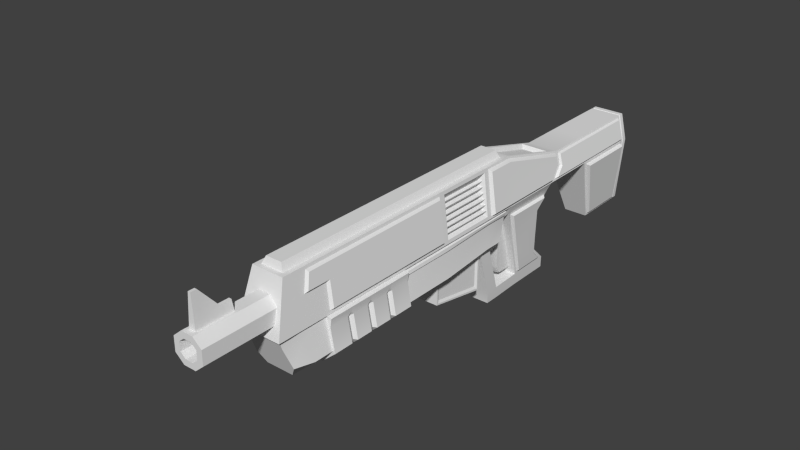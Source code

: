 # Source: Rifle_.blend  (saved by Blender 2.79.0; exported with 4.5.12 LTS)
import bpy
from mathutils import Matrix  # noqa: F401  (used for matrix-valued properties, if any)

bpy.ops.wm.read_factory_settings(use_empty=True)
scene = bpy.context.scene
scene.name = 'Scene'

# ---- collections
col_collection_7 = bpy.data.collections.new('Collection 7'); scene.collection.children.link(col_collection_7)

# ---- node groups
ng_auto_smooth = bpy.data.node_groups.new('Auto Smooth', 'GeometryNodeTree')
_s = ng_auto_smooth.interface.new_socket(name='Geometry', in_out='OUTPUT', socket_type='NodeSocketGeometry')
_s = ng_auto_smooth.interface.new_socket(name='Geometry', in_out='INPUT', socket_type='NodeSocketGeometry')
_s = ng_auto_smooth.interface.new_socket(name='Angle', in_out='INPUT', socket_type='NodeSocketFloat')
_s.subtype = 'ANGLE'
_s.min_value = 0.0
_s.max_value = 3.142
ng_auto_smooth.is_modifier = True
_N = ng_auto_smooth.nodes; _L = ng_auto_smooth.links
n0 = _N.new('NodeGroupOutput'); n0.name = 'Group Output'; n0.location = (480, -100)
n1 = _N.new('NodeGroupInput'); n1.name = 'Group Input'; n1.location = (-420, -300)
n2 = _N.new('NodeGroupInput'); n2.name = 'Group Input.001'; n2.location = (-60, -100)
n3 = _N.new('GeometryNodeSetShadeSmooth'); n3.name = 'Set Shade Smooth'; n3.location = (120, -100)
n3.domain = 'EDGE'
n4 = _N.new('GeometryNodeSetShadeSmooth'); n4.name = 'Set Shade Smooth.001'; n4.location = (300, -100)
n5 = _N.new('GeometryNodeInputMeshEdgeAngle'); n5.name = 'Edge Angle'; n5.location = (-420, -220)
n6 = _N.new('GeometryNodeInputEdgeSmooth'); n6.name = 'Is Edge Smooth'; n6.location = (-60, -160)
n7 = _N.new('GeometryNodeInputShadeSmooth'); n7.name = 'Is Face Smooth'; n7.location = (-240, -340)
n8 = _N.new('FunctionNodeBooleanMath'); n8.name = 'Boolean Math'; n8.location = (-60, -220)
n9 = _N.new('FunctionNodeCompare'); n9.name = 'Compare'; n9.location = (-240, -180)
n9.operation = 'LESS_EQUAL'
_L.new(n5.outputs[0], n9.inputs[0])
_L.new(n4.outputs[0], n0.inputs[0])
_L.new(n1.outputs[1], n9.inputs[1])
_L.new(n9.outputs[0], n8.inputs[0])
_L.new(n7.outputs[0], n8.inputs[1])
_L.new(n2.outputs[0], n3.inputs[0])
_L.new(n6.outputs[0], n3.inputs[1])
_L.new(n3.outputs[0], n4.inputs[0])
_L.new(n8.outputs[0], n3.inputs[2])
n0.is_active_output = True

# ---- world
world_world = bpy.data.worlds.new('World'); scene.world = world_world
world_world.color = (0.05088, 0.05088, 0.05088)
world_world.use_sun_shadow = False
world_world.sun_shadow_jitter_overblur = 0.0
world_world.cycles.sampling_method = 'NONE'
world_world.cycles.sample_map_resolution = 256

# ---- meshes
me_plane_001 = bpy.data.meshes.new('Plane.001')
me_plane_001.from_pydata([(0.0, 0.0, 0.0)], [], [])
me_plane_001.use_remesh_preserve_volume = False
me_plane_001.use_remesh_preserve_attributes = False
me_plane_001.use_mirror_vertex_groups = False
me_plane_001.update()
me_magazine = bpy.data.meshes.new('Magazine')
me_magazine.from_pydata([(0.02504, -0.03116, -0.06275), (-0.02504, -0.03116, -0.06275), (0.02504, -0.03116, 0.06275), (-0.02504, -0.03116, 0.06275), (0.02504, -0.08999, -0.06275), (-0.02504, -0.08999, -0.06275), (0.02504, -0.06742, 0.06275), (-0.02504, -0.06742, 0.06275), (0.02526, -0.01257, 0.06277), (-0.02526, -0.01257, 0.06277), (0.02834, -0.0747, 0.07205), (0.02834, -0.1019, -0.07205), (-0.02834, -0.1019, -0.07205), (-0.02834, -0.0747, 0.07205), (0.02834, -0.02583, 0.06808), (0.02834, -0.02583, -0.06808), (-0.02834, -0.02583, -0.06808), (-0.02834, -0.02583, 0.06808), (0.02834, -0.0716, 0.06808), (0.02834, -0.09681, -0.06808), (-0.02834, -0.09681, -0.06808), (-0.02834, -0.0716, 0.06808), (0.02526, -0.01257, -0.06277), (-0.02526, -0.01257, -0.06277), (0.0208, 0.1019, 0.06451), (-0.0208, 0.1019, 0.06451), (0.0208, 0.1019, -0.06451), (-0.0208, 0.1019, -0.06451), (0.02834, -0.08376, 0.02402), (0.02834, -0.09282, -0.02402), (-0.02834, -0.09282, -0.02402), (-0.02834, -0.08376, 0.02402), (0.02834, -0.02583, 0.02269), (0.02834, -0.02583, -0.02269), (-0.02834, -0.02583, -0.02269), (-0.02834, -0.02583, 0.02269), (0.02834, -0.08, 0.0227), (0.02834, -0.0884, -0.02269), (-0.02834, -0.0884, -0.02269), (-0.02834, -0.08, 0.0227), (0.02504, -0.03116, 0.02092), (0.02504, -0.03116, -0.02092), (-0.02504, -0.03116, -0.02092), (-0.02504, -0.03116, 0.02092), (0.02504, -0.07495, 0.02092), (0.02504, -0.08247, -0.02092), (-0.02504, -0.08247, -0.02092), (-0.02504, -0.07495, 0.02092), (0.02526, -0.01257, 0.0333), (0.02526, -0.01257, -0.0333), (-0.02526, -0.01257, -0.0333), (-0.02526, -0.01257, 0.0333), (0.0208, 0.1019, 0.02402), (0.0208, 0.1019, -0.02402), (-0.0208, 0.1019, -0.02402), (-0.0208, 0.1019, 0.02402), (0.02526, -0.01257, -0.01473), (0.02834, -0.02186, -0.07205), (-0.02526, -0.01257, 0.01473), (-0.02834, -0.02186, 0.07205), (0.02526, 0.0926, -0.0333), (-0.02526, 0.0926, 0.0333), (0.02526, 0.09259, -0.06277), (-0.02526, 0.0926, 0.06277), (0.02834, -0.02186, 0.07205), (-0.02834, -0.02186, -0.07205), (0.02526, 0.0926, 0.06277), (0.02526, -0.01257, 0.01473), (-0.02526, 0.09259, -0.06277), (-0.02526, -0.01257, -0.01473), (0.02526, 0.0926, 0.0333), (-0.02526, 0.0926, -0.0333), (0.02834, -0.02186, 0.02402), (0.02834, -0.02186, -0.02402), (-0.02834, -0.02186, -0.02402), (-0.02834, -0.02186, 0.02402), (0.02526, 0.09259, 0.01473), (0.02526, 0.09259, -0.01473), (-0.02526, 0.09259, -0.01473), (-0.02526, 0.09259, 0.01473), (0.02834, 0.09794, -0.02795), (0.02834, 0.09794, -0.06812), (-0.02834, 0.09794, 0.02795), (-0.02834, 0.09794, 0.06812), (0.02834, 0.09794, 0.06812), (0.02834, 0.09794, 0.02795), (0.02834, 0.09794, 0.02008), (0.02834, 0.09794, -0.02008), (-0.02834, 0.09794, -0.06812), (-0.02834, 0.09794, -0.02795), (-0.02834, 0.09794, -0.02008), (-0.02834, 0.09794, 0.02008), (0.02834, -0.01792, -0.02795), (0.02834, -0.01792, -0.06812), (-0.02834, -0.01792, 0.02795), (-0.02834, -0.01792, 0.06812), (0.02834, -0.01792, 0.06812), (-0.02834, -0.01792, -0.06812), (0.02834, -0.01792, 0.02795), (-0.02834, -0.01792, -0.02795), (0.02834, -0.01792, 0.02008), (0.02834, -0.01792, -0.02008), (-0.02834, -0.01792, -0.02008), (-0.02834, -0.01792, 0.02008), (0.02834, 0.1019, -0.07205), (-0.02834, 0.1019, -0.07205), (0.02834, 0.1019, 0.07205), (-0.02834, 0.1019, 0.07205), (0.02834, 0.1019, -0.02402), (-0.02834, 0.1019, 0.02402), (0.02834, 0.1019, 0.02402), (-0.02834, 0.1019, -0.02402), (0.01606, -0.009661, -0.0498), (-0.01606, -0.009661, -0.0498), (0.01606, -0.00966, 0.0498), (-0.01606, -0.00966, 0.0498), (0.01606, -0.00966, -0.01854), (-0.01606, -0.00966, 0.01854), (0.01606, -0.00966, 0.01854), (-0.01606, -0.00966, -0.01854)], [], [(65, 57, 11, 12), (31, 28, 10, 13), (42, 1, 5, 46), (64, 59, 13, 10), (40, 2, 6, 44), (33, 15, 57, 73), (35, 17, 59, 75), (36, 18, 10, 28), (38, 20, 12, 30), (15, 19, 11, 57), (20, 16, 65, 12), (17, 21, 13, 59), (18, 14, 64, 10), (41, 0, 15, 33), (43, 3, 17, 35), (44, 6, 18, 36), (46, 5, 20, 38), (0, 4, 19, 15), (5, 1, 16, 20), (3, 7, 21, 17), (6, 2, 14, 18), (59, 64, 106, 107), (49, 22, 62, 60), (57, 65, 105, 104), (51, 9, 63, 61), (23, 50, 71, 68), (69, 58, 79, 78), (8, 48, 70, 66), (67, 56, 77, 76), (7, 47, 39, 21), (47, 46, 38, 39), (4, 45, 37, 19), (45, 44, 36, 37), (1, 42, 34, 16), (42, 43, 35, 34), (2, 40, 32, 14), (40, 41, 33, 32), (21, 39, 31, 13), (39, 38, 30, 31), (19, 37, 29, 11), (37, 36, 28, 29), (16, 34, 74, 65), (34, 35, 75, 74), (14, 32, 72, 64), (32, 33, 73, 72), (0, 41, 45, 4), (41, 40, 44, 45), (3, 43, 47, 7), (43, 42, 46, 47), (12, 11, 29, 30), (30, 29, 28, 31), (93, 92, 73, 57), (95, 94, 75, 59), (80, 81, 104, 108), (82, 83, 107, 109), (96, 84, 106, 64), (83, 95, 59, 107), (81, 93, 57, 104), (97, 88, 105, 65), (98, 96, 64, 72), (99, 97, 65, 74), (84, 85, 110, 106), (88, 89, 111, 105), (89, 99, 74, 111), (94, 82, 109, 75), (85, 98, 72, 110), (92, 80, 108, 73), (101, 100, 72, 73), (103, 102, 74, 75), (86, 87, 108, 110), (90, 91, 109, 111), (102, 90, 111, 74), (91, 103, 75, 109), (100, 86, 110, 72), (87, 101, 73, 108), (60, 62, 81, 80), (61, 63, 83, 82), (66, 70, 85, 84), (76, 77, 87, 86), (68, 71, 89, 88), (78, 79, 91, 90), (22, 49, 92, 93), (9, 51, 94, 95), (8, 66, 84, 96), (63, 9, 95, 83), (62, 22, 93, 81), (23, 68, 88, 97), (48, 8, 96, 98), (50, 23, 97, 99), (71, 50, 99, 89), (51, 61, 82, 94), (70, 48, 98, 85), (49, 60, 80, 92), (56, 67, 100, 101), (58, 69, 102, 103), (69, 78, 90, 102), (79, 58, 103, 91), (67, 76, 86, 100), (77, 56, 101, 87), (55, 25, 115, 117), (27, 26, 104, 105), (24, 25, 107, 106), (26, 53, 108, 104), (25, 55, 109, 107), (52, 24, 106, 110), (54, 27, 105, 111), (53, 52, 110, 108), (55, 54, 111, 109), (113, 119, 117, 115, 114, 118, 116, 112), (25, 24, 114, 115), (52, 53, 116, 118), (24, 52, 118, 114), (53, 26, 112, 116), (26, 27, 113, 112), (54, 55, 117, 119), (27, 54, 119, 113)])
me_magazine.polygons.foreach_set('use_smooth', [True] * 116)
me_magazine.use_remesh_preserve_volume = False
me_magazine.use_remesh_preserve_attributes = False
me_magazine.use_mirror_vertex_groups = False
me_magazine.update()
me_barrel = bpy.data.meshes.new('Barrel')
me_barrel.from_pydata([(-0.02079, -0.009903, 0.4348), (-0.009085, -0.01998, 0.4348), (-0.009085, 0.01999, 0.4348), (-0.02079, 0.009912, 0.4348), (-0.01401, -0.03324, 3.759e-07), (-0.03405, -0.01599, 1.886e-07), (-0.03405, 0.01599, -1.588e-07), (-0.01401, 0.03324, -3.461e-07), (0.009085, -0.01998, 0.4348), (0.02079, -0.009903, 0.4348), (0.02079, 0.009912, 0.4348), (0.009085, 0.01999, 0.4348), (0.03405, -0.01599, 1.886e-07), (0.01401, -0.03324, 3.759e-07), (0.01401, 0.03324, -3.461e-07), (0.03405, 0.01599, -1.588e-07), (-0.01401, -0.03324, 0.4348), (-0.03405, -0.01599, 0.4348), (-0.03405, 0.016, 0.4348), (-0.01401, 0.03325, 0.4348), (0.03405, -0.01599, 0.4348), (0.01401, -0.03324, 0.4348), (0.01401, 0.03325, 0.4348), (0.03405, 0.016, 0.4348), (-0.009085, -0.01998, 0.3128), (-0.02079, -0.009904, 0.3128), (-0.02079, 0.009911, 0.3128), (-0.009085, 0.01998, 0.3128), (0.02079, -0.009904, 0.3128), (0.009085, -0.01998, 0.3128), (0.009085, 0.01998, 0.3128), (0.02079, 0.009911, 0.3128), (-0.01401, -0.03324, 0.4252), (-0.03405, -0.01599, 0.4252), (-0.03405, 0.016, 0.4252), (0.01401, -0.03324, 0.4252), (0.03405, -0.01599, 0.4252), (0.03405, 0.016, 0.4252), (-0.03405, -0.01599, 0.3352), (0.01401, -0.03324, 0.3352), (0.03405, 0.01599, 0.3352), (-0.01401, -0.03324, 0.3352), (-0.03405, 0.01599, 0.3352), (0.03405, -0.01599, 0.3352), (0.01401, 0.03325, 0.3352), (0.01401, 0.03325, 0.4252), (-0.01401, 0.03325, 0.4252), (-0.01401, 0.03325, 0.3352), (-0.01401, -0.03324, 0.4092), (-0.03405, 0.016, 0.4092), (0.03405, -0.01599, 0.4092), (0.01401, 0.03325, 0.4092), (-0.03405, -0.01599, 0.4092), (-0.01401, 0.03325, 0.4092), (0.01401, -0.03324, 0.4092), (0.03405, 0.016, 0.4092), (-0.007592, 0.03325, 0.408), (-0.03405, -0.01599, 0.3625), (-0.01401, 0.03325, 0.3625), (0.01401, -0.03324, 0.3625), (0.03405, 0.01599, 0.3625), (-0.01401, -0.03324, 0.3625), (-0.03405, 0.01599, 0.3625), (0.03405, -0.01599, 0.3625), (0.01401, 0.03325, 0.3625), (0.007592, 0.03325, 0.408), (0.007592, 0.03325, 0.4217), (-0.007592, 0.03325, 0.4217), (-0.007592, 0.03325, 0.3646), (-0.007592, 0.03325, 0.3387), (0.007592, 0.03325, 0.3387), (0.007592, 0.03325, 0.3646), (-0.01401, -0.03324, 0.4348), (-0.03405, -0.01599, 0.4348), (-0.03405, 0.016, 0.4348), (-0.01401, 0.03325, 0.4348), (0.03405, -0.01599, 0.4348), (0.01401, -0.03324, 0.4348), (0.01401, 0.03325, 0.4348), (0.03405, 0.016, 0.4348), (-0.009085, -0.01998, 0.4348), (-0.02079, -0.009903, 0.4348), (-0.02079, 0.009912, 0.4348), (-0.009085, 0.01999, 0.4348), (0.02079, -0.009903, 0.4348), (0.009085, -0.01998, 0.4348), (0.009085, 0.01999, 0.4348), (0.02079, 0.009912, 0.4348), (-0.009085, -0.01998, 0.3128), (-0.02079, -0.009904, 0.3128), (-0.02079, 0.009911, 0.3128), (-0.009085, 0.01998, 0.3128), (0.02079, -0.009904, 0.3128), (0.009085, -0.01998, 0.3128), (0.009085, 0.01998, 0.3128), (0.02079, 0.009911, 0.3128), (-0.007967, 0.03258, 0.4225), (0.007967, 0.03258, 0.4225), (-0.007967, 0.03258, 0.3379), (0.007967, 0.03258, 0.3379), (0.002932, 0.05509, 0.3387), (0.002932, 0.1049, 0.4217), (-0.002932, 0.1049, 0.4217), (-0.002932, 0.05509, 0.3387), (0.007967, 0.03258, 0.4086), (0.002932, 0.1049, 0.408), (-0.002932, 0.1049, 0.408), (-0.007967, 0.03258, 0.3643), (-0.002932, 0.0551, 0.3646), (0.007967, 0.03258, 0.3643), (0.002932, 0.0551, 0.3646), (-0.007967, 0.03258, 0.4086)], [], [(9, 10, 31, 28), (36, 37, 79, 20), (45, 46, 19, 78), (38, 42, 6, 5), (32, 72, 73, 33), (47, 7, 6, 42), (39, 13, 12, 43), (45, 78, 79, 37), (32, 35, 21, 72), (80, 81, 17, 16), (82, 83, 75, 74), (84, 85, 77, 76), (86, 87, 23, 22), (85, 80, 16, 77), (81, 82, 74, 17), (87, 84, 76, 23), (83, 86, 22, 75), (1, 8, 29, 24), (8, 9, 28, 29), (0, 1, 24, 25), (11, 2, 27, 30), (3, 0, 25, 26), (10, 11, 30, 31), (2, 3, 26, 27), (48, 54, 35, 32), (51, 45, 37, 55), (21, 35, 36, 20), (19, 46, 34, 18), (48, 32, 33, 52), (73, 18, 34, 33), (50, 55, 37, 36), (12, 15, 40, 43), (14, 7, 47, 44), (4, 41, 38, 5), (14, 44, 40, 15), (4, 13, 39, 41), (59, 39, 43, 63), (58, 47, 42, 62), (57, 62, 42, 38), (65, 66, 45, 51), (66, 67, 46, 45), (68, 69, 47, 58), (69, 70, 44, 47), (67, 56, 53, 46), (71, 65, 51, 64), (33, 34, 49, 52), (46, 53, 49, 34), (35, 54, 50, 36), (63, 60, 55, 50), (61, 48, 52, 57), (64, 51, 55, 60), (61, 59, 54, 48), (41, 39, 59, 61), (44, 64, 60, 40), (41, 61, 57, 38), (43, 40, 60, 63), (70, 71, 64, 44), (56, 68, 58, 53), (52, 49, 62, 57), (53, 58, 62, 49), (54, 59, 63, 50), (93, 92, 95, 94, 91, 90, 89, 88), (109, 99, 100, 110), (105, 106, 102, 101), (99, 98, 103, 100), (96, 97, 101, 102), (111, 96, 102, 106), (107, 111, 106, 108), (110, 108, 106, 105), (97, 104, 105, 101), (100, 103, 108, 110), (98, 107, 108, 103), (104, 109, 110, 105)])
me_barrel.polygons.foreach_set('use_smooth', [True] * 73)
me_barrel.use_remesh_preserve_volume = False
me_barrel.use_remesh_preserve_attributes = False
me_barrel.use_mirror_vertex_groups = False
me_barrel.update()
me_rifle = bpy.data.meshes.new('Rifle')
me_rifle.from_pydata([(-0.04577, 0.05247, 0.5908), (-0.02592, 0.165, 0.5551), (-0.04577, 0.05246, -0.0909), (-0.02592, 0.165, -0.07999), (0.04577, 0.05247, 0.5908), (0.02592, 0.165, 0.5551), (0.04824, 0.04473, -0.0791), (0.02592, 0.165, -0.07999), (-0.03671, 0.165, 0.5659), (-0.03743, 0.1602, -0.09525), (0.03743, 0.1602, -0.09525), (0.03671, 0.165, 0.5659), (-0.01844, 0.1814, 0.5496), (-0.01844, 0.1814, -0.07452), (0.01844, 0.1814, -0.07452), (0.01844, 0.1814, 0.5496), (-0.04304, 0.1061, -0.2949), (-0.055, 0.06057, -0.2724), (0.055, 0.06057, -0.2724), (0.04304, 0.1061, -0.2949), (0.05869, 0.04344, -0.4048), (0.03793, 0.1096, -0.3903), (-0.05869, 0.04344, -0.4048), (-0.03793, 0.1096, -0.3903), (0.03482, -0.1045, -0.4615), (-0.03482, -0.1045, -0.4615), (-0.04396, 0.1087, 0.5811), (-0.04725, 0.1326, -0.09527), (0.05065, 0.1087, -0.0961), (0.04396, 0.1087, 0.5811), (-0.04452, 0.08092, -0.2921), (0.04452, 0.08092, -0.2921), (-0.04902, 0.08398, -0.3904), (0.04902, 0.08398, -0.3904), (-0.04577, 0.05247, 0.5463), (-0.04303, 0.1534, 0.509), (0.04577, 0.05247, 0.5463), (0.04303, 0.1534, 0.509), (-0.02592, 0.165, 0.5093), (0.02592, 0.165, 0.5093), (-0.01844, 0.1814, 0.5046), (0.01844, 0.1814, 0.5046), (0.04783, 0.1203, 0.5173), (-0.04783, 0.1203, 0.5173), (-0.04303, 0.1534, 0.1433), (-0.04385, 0.1545, -0.02944), (0.04627, 0.04796, 0.1315), (0.04549, 0.04794, -0.01828), (-0.02592, 0.165, 0.1316), (-0.02592, 0.165, -0.01839), (-0.01844, 0.1814, 0.1316), (-0.01844, 0.1814, -0.01823), (-0.04038, 0.1342, 0.1255), (-0.04038, 0.1342, -0.01256), (-0.04609, 0.0899, -0.01229), (-0.04609, 0.08991, 0.1255), (0.03774, 0.157, -0.01083), (0.03774, 0.157, 0.1235), (0.02592, 0.165, -0.01839), (0.02592, 0.165, 0.1316), (0.01844, 0.1814, -0.01823), (0.01844, 0.1814, 0.1316), (0.04395, 0.1088, -0.01054), (0.04396, 0.1087, 0.1385), (-0.04577, 0.05246, -0.01828), (-0.04577, 0.05247, 0.1315), (-0.02538, 0.1265, 0.1183), (-0.02538, 0.1265, -0.005335), (-0.03029, 0.0936, -0.005104), (-0.03029, 0.0936, 0.1183), (-0.0512, 0.05247, 0.5463), (-0.0512, 0.05247, 0.5963), (0.0512, 0.05246, -0.09634), (-0.0512, 0.05246, -0.09634), (0.05017, 0.06048, -0.01025), (0.0512, 0.05247, 0.5963), (-0.05599, 0.06407, 0.1432), (0.0512, 0.05247, 0.5463), (0.05017, 0.06048, 0.1235), (-0.05745, 0.06292, -0.02889), (0.03156, -0.04334, 0.5109), (-0.03156, -0.04334, 0.5109), (-0.03156, -0.04334, 0.5501), (0.03156, -0.04334, -0.05016), (-0.03156, -0.04334, -0.05016), (0.03156, -0.04334, 0.5501), (0.03156, -0.04334, -0.01839), (-0.03156, -0.04334, -0.01839), (0.03156, -0.04334, 0.1321), (-0.03156, -0.04334, 0.1321), (0.02834, -0.04334, -0.01518), (-0.02834, -0.04334, -0.01518), (0.04853, -0.01915, -0.01836), (0.06017, -0.01914, 0.5198), (0.0468, -0.01914, 0.5604), (0.04853, -0.01915, -0.06045), (-0.04853, -0.01915, -0.01836), (-0.06017, -0.01915, 0.132), (0.06017, -0.01915, 0.132), (-0.0468, -0.01914, 0.5604), (-0.06017, -0.01914, 0.5198), (-0.04853, -0.01915, -0.06045), (0.03108, -0.1413, -0.1692), (-0.03108, -0.1413, -0.1692), (0.03062, -0.1412, -0.2465), (-0.03062, -0.1412, -0.2465), (0.04596, 0.02018, -0.234), (-0.04596, 0.02018, -0.234), (-0.04563, 0.02021, -0.1158), (0.04563, 0.02021, -0.1158), (0.02587, -0.152, -0.05694), (-0.02587, -0.152, -0.05694), (0.02587, -0.152, -0.08871), (-0.02587, -0.152, -0.08871), (0.02235, -0.1796, -0.1669), (-0.02235, -0.1796, -0.1669), (0.02235, -0.1796, -0.274), (-0.02235, -0.1796, -0.274), (0.02292, -0.1814, -0.06113), (-0.02292, -0.1814, -0.06113), (0.02292, -0.1814, -0.0929), (-0.02292, -0.1814, -0.0929), (0.05023, 0.03029, 0.5381), (0.04744, 0.03802, -0.07626), (-0.05023, 0.03029, 0.1317), (0.05023, 0.03029, 0.1317), (-0.04248, 0.03029, -0.08147), (0.04275, 0.03481, -0.0183), (0.04248, 0.03029, 0.5814), (-0.04248, 0.03029, -0.01831), (-0.04248, 0.03029, 0.5814), (-0.05023, 0.03029, 0.5381), (0.0123, -0.1319, -0.1716), (-0.0123, -0.1319, -0.1716), (-0.0193, 0.04755, -0.1122), (0.0193, 0.04755, -0.1122), (0.0123, -0.1319, -0.1192), (-0.0123, -0.1319, -0.1192), (-0.0193, 0.04755, -0.05981), (0.0193, 0.04755, -0.05981), (-0.03671, 0.1155, -0.577), (-0.0512, 0.05385, -0.5772), (0.0512, 0.05385, -0.5772), (0.03671, 0.1155, -0.577), (-0.02825, -0.1136, -0.5963), (0.02825, -0.1136, -0.5963), (-0.04396, 0.08467, -0.5771), (0.04396, 0.08467, -0.5771), (-0.03671, 0.1155, -0.5661), (-0.04304, 0.1074, -0.5529), (-0.03548, 0.1117, -0.5636), (-0.0512, 0.05385, -0.5664), (-0.05869, 0.04402, -0.5515), (-0.04949, 0.05208, -0.5639), (0.05869, 0.04402, -0.5515), (0.0512, 0.05385, -0.5664), (0.04949, 0.05208, -0.5639), (0.04304, 0.1074, -0.5529), (0.03671, 0.1155, -0.5661), (0.03548, 0.1117, -0.5636), (-0.03482, -0.104, -0.5705), (-0.02825, -0.1136, -0.5854), (-0.0273, -0.1098, -0.5829), (0.02825, -0.1136, -0.5854), (0.03482, -0.104, -0.5705), (0.0273, -0.1098, -0.5829), (-0.04396, 0.08464, -0.5559), (-0.04396, 0.08467, -0.5663), (-0.04249, 0.08187, -0.5638), (0.04396, 0.08467, -0.5663), (0.04396, 0.08464, -0.5559), (0.04249, 0.08187, -0.5638), (0.035, -0.005748, -0.2179), (0.02972, -0.1161, -0.2239), (-0.03491, -0.02889, -0.1284), (-0.03018, -0.08872, -0.1481), (-0.02972, -0.1161, -0.2239), (-0.035, -0.005748, -0.2179), (0.03018, -0.08872, -0.1481), (0.03491, -0.02889, -0.1284), (-0.05032, 0.05936, 0.2577), (-0.05599, 0.06408, 0.4631), (0.0376, 0.1581, 0.2587), (0.0376, 0.1581, 0.4744), (0.02592, 0.165, 0.2591), (0.02592, 0.165, 0.4743), (0.01844, 0.1814, 0.2593), (0.01844, 0.1814, 0.4743), (0.04951, 0.1087, 0.2582), (0.04307, 0.1156, 0.4677), (-0.0376, 0.1581, 0.4744), (-0.0376, 0.1581, 0.2587), (0.05599, 0.06408, 0.4631), (0.05032, 0.05936, 0.2577), (-0.02592, 0.165, 0.4743), (-0.02592, 0.165, 0.2591), (-0.01844, 0.1814, 0.4743), (-0.01844, 0.1814, 0.2593), (-0.04307, 0.1156, 0.4677), (-0.04606, 0.1325, 0.2585), (-0.04577, 0.05247, 0.2577), (-0.04577, 0.05247, 0.4748), (0.04577, 0.05247, 0.4748), (0.05112, 0.0448, 0.2499), (-0.03156, -0.04334, 0.259), (-0.03156, -0.04334, 0.4744), (0.03156, -0.04334, 0.4744), (0.03156, -0.04334, 0.259), (-0.06017, -0.01914, 0.2587), (-0.06017, -0.01914, 0.4745), (0.06017, -0.01914, 0.4745), (0.06017, -0.01914, 0.2587), (0.05023, 0.03029, 0.4747), (0.05231, 0.03795, 0.25), (-0.05023, 0.03029, 0.258), (-0.05023, 0.03029, 0.4747), (-0.05944, 0.04819, 0.2577), (-0.05944, 0.04819, 0.4748), (0.05944, 0.04819, 0.4748), (0.05944, 0.04819, 0.2577), (-0.03367, -0.05127, 0.259), (-0.03366, -0.05127, 0.4744), (0.03366, -0.05127, 0.4744), (0.03367, -0.05127, 0.259), (-0.06595, -0.02332, 0.2587), (-0.06595, -0.02333, 0.4745), (0.06595, -0.02333, 0.4745), (0.06595, -0.02332, 0.2587), (0.05622, 0.02931, 0.4747), (0.05622, 0.02931, 0.258), (-0.05622, 0.02931, 0.258), (-0.05622, 0.02931, 0.4747), (-0.05032, 0.05936, 0.312), (-0.05032, 0.05936, 0.3662), (-0.05032, 0.05936, 0.4205), (0.0376, 0.1581, 0.3127), (0.0376, 0.1581, 0.3666), (0.0376, 0.1581, 0.4205), (0.02592, 0.165, 0.3129), (0.02592, 0.165, 0.3667), (0.02592, 0.165, 0.4205), (0.01844, 0.1814, 0.313), (0.01844, 0.1814, 0.3668), (0.01844, 0.1814, 0.4205), (0.04951, 0.1087, 0.3123), (0.04951, 0.1087, 0.3664), (0.04951, 0.1087, 0.4205), (-0.0376, 0.1581, 0.4205), (-0.0376, 0.1581, 0.3666), (-0.0376, 0.1581, 0.3127), (0.05032, 0.05936, 0.4205), (0.05032, 0.05936, 0.3662), (0.05032, 0.05936, 0.312), (-0.02592, 0.165, 0.4205), (-0.02592, 0.165, 0.3667), (-0.02592, 0.165, 0.3129), (-0.01844, 0.1814, 0.4205), (-0.01844, 0.1814, 0.3668), (-0.01844, 0.1814, 0.313), (-0.04951, 0.1087, 0.4205), (-0.04951, 0.1087, 0.3664), (-0.04951, 0.1087, 0.3123), (-0.04577, 0.05247, 0.312), (-0.04577, 0.05247, 0.3662), (-0.04577, 0.05247, 0.4205), (0.04577, 0.05247, 0.4205), (0.04577, 0.05247, 0.3662), (0.04577, 0.05247, 0.312), (-0.05944, 0.04819, 0.312), (-0.05944, 0.04819, 0.3662), (-0.05944, 0.04819, 0.4205), (0.05944, 0.04819, 0.4205), (0.05944, 0.04819, 0.3662), (0.05944, 0.04819, 0.312), (-0.03366, -0.05127, 0.3207), (-0.03367, -0.05127, 0.3049), (-0.03082, -0.04508, 0.3128), (-0.03366, -0.05127, 0.3746), (-0.03366, -0.05127, 0.3588), (-0.03082, -0.04508, 0.3667), (-0.03366, -0.05127, 0.4284), (-0.03366, -0.05127, 0.4126), (-0.03082, -0.04508, 0.4205), (0.03366, -0.05127, 0.4284), (0.03366, -0.05127, 0.4126), (0.03082, -0.04508, 0.4205), (0.03366, -0.05127, 0.3746), (0.03366, -0.05127, 0.3588), (0.03082, -0.04508, 0.3667), (0.03366, -0.05127, 0.3207), (0.03367, -0.05127, 0.3049), (0.03082, -0.04508, 0.3128), (-0.06595, -0.02333, 0.3205), (-0.06595, -0.02332, 0.3047), (-0.06038, -0.02007, 0.3126), (-0.06595, -0.02333, 0.3745), (-0.06595, -0.02333, 0.3586), (-0.06038, -0.02007, 0.3666), (-0.06595, -0.02333, 0.4284), (-0.06595, -0.02333, 0.4126), (-0.06037, -0.02007, 0.4205), (0.06595, -0.02333, 0.4126), (0.06595, -0.02333, 0.4284), (0.06037, -0.02007, 0.4205), (0.06595, -0.02333, 0.3586), (0.06595, -0.02333, 0.3745), (0.06038, -0.02007, 0.3666), (0.06595, -0.02332, 0.3047), (0.06595, -0.02333, 0.3205), (0.06038, -0.02007, 0.3126), (0.05622, 0.02931, 0.4284), (0.05622, 0.02931, 0.4126), (0.05755, 0.03711, 0.4205), (0.05147, 0.02705, 0.4205), (0.05622, 0.02931, 0.3743), (0.05622, 0.02931, 0.3584), (0.05755, 0.03711, 0.3663), (0.05147, 0.02705, 0.3663), (0.05622, 0.02931, 0.3201), (0.05622, 0.02931, 0.3042), (0.05755, 0.03711, 0.3121), (0.05147, 0.02705, 0.3122), (-0.05622, 0.02931, 0.3042), (-0.05622, 0.02931, 0.3201), (-0.05755, 0.03711, 0.3121), (-0.05147, 0.02705, 0.3122), (-0.05622, 0.02931, 0.3584), (-0.05622, 0.02931, 0.3743), (-0.05755, 0.03711, 0.3663), (-0.05147, 0.02705, 0.3663), (-0.05622, 0.02931, 0.4126), (-0.05622, 0.02931, 0.4284), (-0.05755, 0.03711, 0.4205), (-0.05147, 0.02705, 0.4205), (0.05599, 0.06407, 0.1432), (0.05745, 0.06292, -0.02889), (0.04385, 0.1545, -0.02944), (0.04303, 0.1534, 0.1433), (0.04396, 0.1087, -0.01862), (0.04395, 0.1087, 0.1235), (0.03236, 0.1063, 0.004027), (0.03236, 0.1062, 0.1089), (0.03675, 0.07213, 0.1088), (0.03675, 0.07213, 0.004235), (0.02797, 0.1403, 0.003821), (0.02797, 0.1403, 0.1089), (0.03671, 0.165, 0.4744), (0.03671, 0.165, 0.5182), (0.04396, 0.1087, 0.4746), (0.04396, 0.1087, 0.5322), (-0.03671, 0.165, 0.5182), (-0.04396, 0.1087, 0.5322), (-0.03671, 0.165, 0.2587), (0.0512, 0.05247, 0.2577), (0.0512, 0.05247, 0.1315), (0.03671, 0.165, 0.1316), (0.04396, 0.1087, 0.1316), (-0.04057, 0.135, 0.1385), (-0.0512, 0.05247, 0.1315), (-0.0512, 0.05247, 0.2577), (-0.0512, 0.05247, 0.4205), (-0.0512, 0.05247, 0.4748), (0.03671, 0.165, 0.2587), (0.03671, 0.165, 0.4205), (-0.03671, 0.165, 0.4744), (-0.03671, 0.165, 0.3127), (0.0512, 0.05247, 0.312), (-0.04396, 0.1087, 0.4746), (0.0512, 0.05247, 0.4748), (-0.0512, 0.05247, 0.312), (-0.0512, 0.05247, 0.3662), (0.03671, 0.165, 0.3127), (0.03671, 0.165, 0.3666), (-0.03671, 0.165, 0.4205), (-0.03671, 0.165, 0.3666), (0.0512, 0.05247, 0.4205), (0.0512, 0.05247, 0.3662), (0.04303, 0.1534, 0.4744), (0.0376, 0.1581, 0.5127), (0.04783, 0.1203, 0.4629), (0.04307, 0.1156, 0.5233), (-0.0376, 0.1581, 0.5127), (-0.04307, 0.1156, 0.5233), (-0.04303, 0.1534, 0.2587), (-0.0376, 0.1581, 0.1386), (0.05599, 0.06407, 0.2577), (0.05032, 0.05935, 0.1385), (0.0376, 0.1581, 0.1386), (0.04951, 0.1087, 0.1433), (-0.04606, 0.1325, 0.1433), (-0.05032, 0.05935, 0.1385), (-0.05599, 0.06407, 0.2577), (-0.05599, 0.06408, 0.4205), (-0.05032, 0.05936, 0.4678), (0.04303, 0.1534, 0.2587), (0.04303, 0.1534, 0.4205), (-0.04303, 0.1534, 0.4744), (-0.04303, 0.1534, 0.3127), (0.05599, 0.06407, 0.312), (-0.04783, 0.1203, 0.4629), (0.05032, 0.05936, 0.4678), (-0.05599, 0.06407, 0.312), (-0.05599, 0.06407, 0.3662), (0.04303, 0.1534, 0.3127), (0.04303, 0.1534, 0.3666), (-0.04303, 0.1534, 0.4205), (-0.04303, 0.1534, 0.3666), (0.05599, 0.06408, 0.4205), (0.05599, 0.06407, 0.3662), (0.03468, 0.1365, -0.01183), (0.03468, 0.1365, 0.1248), (0.03594, 0.1399, -0.01213), (0.03594, 0.1399, 0.1248), (0.01208, 0.1399, -0.01183), (0.01208, 0.1399, 0.1248), (0.01166, 0.1478, -0.01213), (0.01166, 0.1478, 0.1248), (0.037, 0.1236, -0.01183), (0.037, 0.1236, 0.1248), (0.03826, 0.127, -0.01213), (0.03826, 0.127, 0.1248), (0.0144, 0.127, -0.01183), (0.0144, 0.127, 0.1248), (0.01399, 0.1349, -0.01213), (0.01399, 0.1349, 0.1248), (0.03948, 0.1098, -0.01183), (0.03948, 0.1098, 0.1248), (0.04074, 0.1132, -0.01213), (0.04074, 0.1132, 0.1248), (0.01688, 0.1132, -0.01183), (0.01688, 0.1132, 0.1248), (0.01647, 0.1211, -0.01213), (0.01647, 0.1211, 0.1248), (0.04181, 0.09683, -0.01183), (0.04181, 0.09682, 0.1248), (0.04307, 0.1002, -0.01213), (0.04307, 0.1002, 0.1248), (0.0192, 0.1002, -0.01183), (0.0192, 0.1002, 0.1248), (0.01879, 0.1081, -0.01213), (0.01879, 0.1081, 0.1248), (0.04405, 0.08436, -0.01183), (0.04404, 0.08436, 0.1248), (0.04531, 0.08778, -0.01213), (0.04531, 0.08778, 0.1248), (0.02144, 0.08779, -0.01183), (0.02144, 0.08778, 0.1248), (0.02103, 0.09568, -0.01213), (0.02103, 0.09568, 0.1248), (0.04637, 0.07143, -0.01183), (0.04637, 0.07143, 0.1248), (0.04763, 0.07484, -0.01213), (0.04763, 0.07484, 0.1248), (0.02377, 0.07485, -0.01183), (0.02377, 0.07485, 0.1248), (0.02335, 0.08274, -0.01213), (0.02335, 0.08275, 0.1248), (0.04577, 0.05246, -0.01828), (0.04577, 0.05246, -0.0909), (0.04577, 0.05247, 0.2577), (0.04577, 0.05247, 0.1315), (0.04248, 0.03029, -0.08147), (0.05023, 0.03029, 0.258), (0.04972, 0.0348, 0.1317), (0.04248, 0.03029, -0.01831), (0.04896, 0.04461, -0.01828), (0.0451, 0.04799, -0.0841), (0.04666, 0.04804, 0.2532), (0.05042, 0.04465, 0.1315), (0.04314, 0.03476, -0.07847), (0.04933, 0.03472, 0.2534), (0.05302, 0.03811, 0.1317), (0.04672, 0.03814, -0.0183), (-0.02825, -0.1143, -0.4547), (-0.04998, 0.05836, -0.3905), (0.04998, 0.05836, -0.3905), (0.02825, -0.1143, -0.4547), (-0.02825, -0.1137, -0.5804), (-0.055, 0.06182, -0.5531), (0.055, 0.06182, -0.5531), (0.02825, -0.1137, -0.5804), (-0.029, -0.1088, -0.4585), (-0.05045, 0.04769, -0.3986), (0.05045, 0.04769, -0.3986), (0.029, -0.1088, -0.4585), (-0.029, -0.1082, -0.5748), (-0.05045, 0.04832, -0.5558), (0.05045, 0.04832, -0.5558), (0.029, -0.1082, -0.5748), (-0.04372, 0.08546, -0.2819), (-0.05712, 0.06288, -0.2464), (0.04372, 0.08546, -0.2819), (0.05712, 0.06288, -0.2464), (0.03671, 0.1148, -0.3903), (0.04424, 0.1061, -0.2761), (-0.03671, 0.1148, -0.3903), (-0.04424, 0.1061, -0.2761), (0.0512, 0.05316, -0.3905), (-0.0512, 0.05316, -0.3905), (-0.0512, 0.05384, -0.5614), (-0.04396, 0.08466, -0.5612), (0.04396, 0.08466, -0.5612), (0.0512, 0.05384, -0.5614), (-0.03671, 0.1155, -0.5611), (0.03671, 0.1155, -0.5611), (-0.04999, 0.07965, -0.295), (-0.04998, 0.05772, -0.2647), (0.04999, 0.07965, -0.295), (0.04998, 0.05772, -0.2647), (0.04304, 0.1068, -0.3903), (0.03793, 0.1089, -0.292), (-0.04304, 0.1068, -0.3903), (-0.03793, 0.1089, -0.292), (0.055, 0.06117, -0.3905), (-0.055, 0.06117, -0.3905), (-0.04998, 0.05902, -0.556), (-0.04902, 0.08463, -0.553), (0.04902, 0.08463, -0.553), (0.04998, 0.05902, -0.556), (-0.03793, 0.1103, -0.5558), (0.03793, 0.1103, -0.5558), (-0.02087, 0.1517, -0.1087), (0.0512, 0.05246, -0.01828), (0.05051, 0.05721, -0.09634), (-0.04396, 0.08328, -0.2867), (-0.0512, 0.05246, -0.2503), (0.04396, 0.08328, -0.2867), (0.0512, 0.05246, -0.2503), (0.02401, 0.1159, -0.243), (0.02087, 0.1517, -0.1087), (-0.05051, 0.05721, -0.09634), (-0.02401, 0.1159, -0.243), (-0.0512, 0.05246, -0.01828), (0.03671, 0.165, -0.01896), (0.04396, 0.1087, -0.02342), (-0.0405, 0.1355, -0.02358), (-0.03732, 0.1602, -0.02373), (-0.04412, 0.1546, -0.09451), (0.05059, 0.05722, -0.0231), (0.05726, 0.0629, -0.09634), (-0.05006, 0.08807, -0.2762), (-0.05046, 0.0572, -0.2485), (0.05006, 0.08807, -0.2762), (0.05046, 0.0572, -0.2485), (0.03747, 0.1105, -0.2818), (0.04412, 0.1546, -0.09451), (-0.05726, 0.0629, -0.09634), (-0.03747, 0.1105, -0.2818), (-0.05059, 0.05722, -0.0231), (0.03732, 0.1602, -0.02373), (0.05066, 0.1087, -0.02916), (-0.04711, 0.1325, -0.02931), (0.02522, -0.1503, -0.1627), (0.02522, -0.1503, -0.2698), (-0.02522, -0.1503, -0.1627), (-0.02522, -0.1503, -0.2698), (0.03001, -0.1135, -0.2293), (-0.03001, -0.09044, -0.1429), (-0.0348, -0.007514, -0.2236), (-0.03958, 0.0292, -0.2505), (0.0348, -0.03062, -0.1231), (0.03958, 0.0292, -0.1033), (0.03958, 0.0292, -0.2505), (-0.03958, 0.0292, -0.1033), (0.0348, -0.007514, -0.2236), (-0.0348, -0.03062, -0.1231), (-0.03001, -0.1135, -0.2293), (0.03001, -0.09044, -0.1429), (0.02586, -0.1448, -0.1667), (0.02563, -0.1447, -0.2555), (-0.02586, -0.1448, -0.1667), (-0.02563, -0.1447, -0.2555), (0.03494, -0.1177, -0.2204), (-0.03584, -0.08762, -0.1515), (-0.04157, -0.004621, -0.2144), (-0.03914, 0.0237, -0.2413), (0.04138, -0.02779, -0.1317), (0.03896, 0.02372, -0.111), (0.03914, 0.0237, -0.2413), (-0.03896, 0.02372, -0.111), (0.04157, -0.004621, -0.2144), (-0.04138, -0.02779, -0.1317), (-0.03494, -0.1177, -0.2204), (0.03584, -0.08762, -0.1515), (-0.03671, 0.165, 0.1316), (-0.03671, 0.165, -0.01896), (-0.03961, 0.1402, 0.1316), (-0.03961, 0.1402, -0.01862), (-0.03671, 0.165, -0.09587), (0.03671, 0.165, -0.09587), (-0.03671, 0.1141, -0.2866), (0.03671, 0.1141, -0.2866), (-0.02811, 0.1628, -0.1042), (0.02811, 0.1628, -0.1042), (-0.03159, 0.1231, -0.2528), (0.03159, 0.1231, -0.2528), (-0.01744, -4.836e-05, -0.128), (-0.0158, -0.0265, -0.1361), (-0.01405, -0.08704, -0.1568), (0.01405, -0.08704, -0.1568), (0.0158, -0.0265, -0.1361), (0.01744, -4.836e-05, -0.128), (-0.01744, -4.781e-05, -0.07708), (-0.0158, -0.0265, -0.1007), (-0.01312, -0.1107, -0.1064), (0.01312, -0.1107, -0.1064), (0.0158, -0.0265, -0.1007), (0.01744, -4.781e-05, -0.07708), (-3.722e-09, -0.1337, -0.1741), (-3.727e-09, 0.05002, -0.114), (-3.722e-09, -0.1344, -0.1173), (-3.747e-09, 0.0493, -0.05729), (-3.725e-09, -0.001626, -0.07446), (-3.736e-09, -0.02752, -0.09782), (-3.699e-09, -0.1112, -0.1034), (-3.725e-09, 0.0009129, -0.1309), (-3.714e-09, -0.02553, -0.139), (-3.712e-09, -0.08605, -0.1596), (0.02834, -0.04334, 0.1289), (-0.02834, -0.04334, 0.1289), (0.02834, 0.0319, -0.01518), (-0.02834, 0.0319, -0.01518), (0.02834, 0.0319, 0.1289), (-0.02834, 0.0319, 0.1289), (0.02348, 0.03907, 0.1166), (-0.02348, 0.03907, 0.1166), (0.02348, 0.03907, -0.002805), (-0.02348, 0.03907, -0.002805)], [], [(551, 45, 537, 27), (28, 539, 492, 542), (349, 347, 11, 29), (29, 11, 8, 26), (210, 93, 80, 206), (38, 1, 12, 40), (49, 3, 588, 585), (3, 7, 589, 588), (39, 5, 11, 347), (5, 1, 8, 11), (41, 40, 12, 15), (1, 5, 15, 12), (7, 3, 13, 14), (58, 7, 14, 60), (154, 20, 24, 164), (566, 556, 553, 555), (521, 529, 528, 531), (27, 537, 496, 540), (163, 161, 144, 145), (161, 151, 141, 144), (32, 511, 149, 516), (514, 32, 516, 478), (505, 16, 511, 32), (590, 591, 493, 495), (527, 525, 498, 497), (507, 18, 513, 33), (155, 163, 145, 142), (497, 498, 473, 476), (169, 155, 142, 147), (19, 507, 33, 509), (17, 505, 32, 514), (22, 152, 160, 25), (495, 493, 504, 503), (546, 27, 540, 490), (158, 169, 147, 143), (75, 29, 26, 71), (77, 349, 29, 75), (545, 28, 542, 494), (79, 551, 27, 546), (71, 26, 351, 70), (368, 348, 349, 77), (5, 39, 41, 15), (187, 196, 40, 41), (185, 39, 347, 346), (1, 38, 350, 8), (194, 38, 40, 196), (97, 96, 87, 89), (379, 377, 37, 42), (26, 8, 350, 351), (28, 545, 336, 550), (57, 339, 341, 345), (95, 92, 86, 83), (93, 94, 85, 80), (3, 49, 51, 13), (49, 48, 50, 51), (7, 58, 533, 589), (58, 59, 355, 533), (14, 13, 51, 60), (60, 51, 50, 61), (539, 28, 550, 335), (339, 78, 342, 341), (391, 199, 389, 76), (54, 55, 69, 68), (184, 59, 61, 186), (59, 58, 60, 61), (195, 48, 584, 352), (48, 49, 585, 584), (199, 383, 44, 389), (53, 52, 586, 587), (55, 54, 532, 358), (52, 55, 358, 586), (54, 53, 587, 532), (69, 66, 67, 68), (55, 52, 66, 69), (52, 53, 67, 66), (53, 54, 68, 67), (34, 0, 71, 70), (563, 126, 2, 73), (457, 458, 72, 522), (0, 4, 75, 71), (201, 34, 70, 361), (4, 36, 77, 75), (459, 460, 354, 353), (460, 457, 522, 354), (2, 64, 532, 73), (64, 65, 358, 532), (81, 80, 85, 82), (205, 206, 80, 81), (84, 83, 112, 113), (94, 99, 82, 85), (99, 100, 81, 82), (92, 98, 88, 86), (208, 97, 89, 204), (101, 95, 83, 84), (96, 101, 84, 87), (90, 91, 87, 86), (619, 618, 88, 89), (618, 90, 86, 88), (91, 619, 89, 87), (129, 126, 101, 96), (126, 461, 95, 101), (214, 124, 97, 208), (464, 125, 98, 92), (130, 131, 100, 99), (128, 130, 99, 94), (122, 128, 94, 93), (461, 464, 92, 95), (124, 129, 96, 97), (212, 122, 93, 210), (554, 113, 112, 552), (567, 557, 554, 552), (573, 582, 105, 103), (572, 583, 102, 104), (527, 72, 561, 562), (73, 525, 559, 563), (461, 561, 72, 458), (525, 527, 562, 559), (553, 552, 114, 116), (87, 84, 113, 111), (83, 86, 110, 112), (86, 87, 111, 110), (114, 115, 117, 116), (121, 120, 118, 119), (112, 110, 118, 120), (110, 111, 119, 118), (554, 555, 117, 115), (555, 553, 116, 117), (111, 113, 121, 119), (552, 112, 120, 114), (115, 121, 113, 554), (115, 114, 120, 121), (202, 36, 122, 212), (65, 64, 129, 124), (6, 465, 472, 123), (36, 4, 128, 122), (4, 0, 130, 128), (0, 34, 131, 130), (465, 468, 471, 472), (200, 65, 124, 214), (461, 126, 563, 561), (64, 2, 126, 129), (617, 608, 133, 598), (614, 604, 137, 610), (601, 135, 139, 607), (608, 132, 136, 610), (609, 134, 138, 611), (598, 133, 137, 604), (146, 140, 143, 147), (141, 142, 145, 144), (141, 146, 147, 142), (151, 167, 146, 141), (476, 473, 477, 480), (33, 513, 479, 517), (509, 33, 517, 157), (148, 158, 143, 140), (167, 151, 153, 168), (168, 153, 499, 500), (503, 504, 159, 150), (150, 159, 158, 148), (501, 502, 156, 171), (171, 156, 155, 169), (480, 477, 162, 165), (165, 162, 161, 163), (151, 161, 162, 153), (153, 162, 477, 499), (163, 155, 156, 165), (165, 156, 502, 480), (148, 167, 168, 150), (150, 168, 500, 503), (504, 501, 171, 159), (159, 171, 169, 158), (167, 148, 140, 146), (106, 109, 576, 580), (580, 576, 583, 572), (108, 107, 574, 581), (581, 574, 582, 573), (561, 563, 565, 560), (560, 565, 557, 567), (559, 562, 564, 558), (558, 564, 556, 566), (34, 201, 215, 131), (265, 202, 218, 271), (468, 203, 213, 471), (208, 204, 220, 224), (125, 462, 211, 98), (200, 214, 230, 216), (131, 215, 209, 100), (205, 209, 225, 221), (100, 209, 205, 81), (215, 201, 217, 231), (89, 88, 207, 204), (262, 200, 216, 268), (36, 202, 368, 77), (267, 459, 353, 366), (65, 200, 359, 358), (264, 201, 361, 360), (43, 35, 396, 399), (261, 397, 383, 199), (38, 194, 364, 350), (255, 195, 352, 365), (39, 185, 187, 41), (238, 184, 186, 241), (70, 351, 367, 361), (401, 261, 199, 391), (388, 337, 394, 188), (246, 395, 377, 379), (48, 195, 197, 50), (253, 194, 196, 256), (59, 184, 362, 355), (240, 185, 346, 363), (61, 50, 197, 186), (243, 256, 196, 187), (334, 388, 188, 385), (407, 246, 379, 192), (98, 211, 207, 88), (214, 208, 224, 230), (269, 268, 324, 323, 326, 328), (272, 271, 312, 311, 314, 316), (314, 311, 301, 305), (326, 323, 292, 296), (299, 295, 277, 281), (302, 226, 222, 283), (305, 301, 284, 286), (462, 459, 219, 229), (204, 207, 223, 220), (202, 212, 228, 218), (206, 205, 221, 222), (211, 462, 229, 227), (207, 211, 227, 223), (212, 210, 226, 228), (210, 206, 222, 226), (209, 215, 231, 225), (322, 230, 224, 293), (227, 307, 290, 223), (308, 304, 287, 289), (296, 292, 274, 278), (293, 224, 220, 275), (225, 298, 280, 221), (280, 283, 222, 221), (277, 286, 284, 281), (274, 289, 287, 278), (310, 228, 226, 302), (231, 331, 298, 225), (330, 327, 295, 299), (271, 218, 228, 310, 312), (229, 319, 307, 227), (318, 315, 304, 308), (268, 216, 230, 322, 324), (219, 273, 320, 319, 229), (273, 272, 316, 315, 318, 320), (217, 270, 332, 331, 231), (270, 269, 328, 327, 330, 332), (385, 188, 244, 398), (398, 244, 245, 408), (408, 245, 246, 407), (186, 197, 258, 241), (241, 258, 257, 242), (242, 257, 256, 243), (184, 238, 371, 362), (238, 239, 372, 371), (239, 240, 363, 372), (195, 255, 258, 197), (255, 254, 257, 258), (254, 253, 256, 257), (188, 394, 403, 244), (244, 403, 404, 245), (245, 404, 395, 246), (181, 399, 259, 392), (392, 259, 260, 402), (402, 260, 261, 401), (185, 240, 243, 187), (240, 239, 242, 243), (239, 238, 241, 242), (194, 253, 373, 364), (253, 254, 374, 373), (254, 255, 365, 374), (399, 396, 405, 259), (259, 405, 406, 260), (260, 406, 397, 261), (200, 262, 369, 359), (262, 263, 370, 369), (263, 264, 360, 370), (202, 265, 375, 368), (265, 266, 376, 375), (266, 267, 366, 376), (201, 264, 270, 217), (264, 263, 269, 270), (263, 262, 268, 269), (459, 267, 273, 219), (267, 266, 272, 273), (266, 265, 271, 272), (310, 313, 312), (313, 311, 312), (314, 317, 316), (317, 315, 316), (318, 321, 320), (321, 319, 320), (322, 325, 324), (325, 323, 324), (326, 329, 328), (329, 327, 328), (330, 333, 332), (333, 331, 332), (308, 289, 291, 309), (309, 291, 290, 307), (305, 286, 288, 306), (306, 288, 287, 304), (302, 283, 285, 303), (303, 285, 284, 301), (289, 274, 276, 291), (291, 276, 275, 290), (286, 277, 279, 288), (288, 279, 278, 287), (283, 280, 282, 285), (285, 282, 281, 284), (299, 281, 282, 300), (300, 282, 280, 298), (296, 278, 279, 297), (297, 279, 277, 295), (293, 275, 276, 294), (294, 276, 274, 292), (330, 299, 300, 333), (333, 300, 298, 331), (326, 296, 297, 329), (329, 297, 295, 327), (322, 293, 294, 325), (325, 294, 292, 323), (318, 308, 309, 321), (321, 309, 307, 319), (314, 305, 306, 317), (317, 306, 304, 315), (310, 302, 303, 313), (313, 303, 301, 311), (220, 223, 290, 275), (74, 78, 354, 522), (57, 56, 533, 355), (56, 62, 338, 533), (339, 57, 355, 356), (62, 74, 522, 338), (78, 339, 356, 354), (340, 344, 345, 341), (343, 340, 341, 342), (56, 57, 345, 344), (74, 62, 340, 343), (62, 56, 344, 340), (78, 74, 343, 342), (378, 183, 346, 347), (189, 380, 349, 348), (380, 378, 347, 349), (381, 382, 351, 350), (384, 191, 352, 584), (386, 193, 353, 354), (387, 63, 356, 355), (63, 386, 354, 356), (390, 357, 586, 358), (357, 384, 584, 586), (180, 390, 358, 359), (393, 234, 360, 361), (182, 387, 355, 362), (183, 237, 363, 346), (190, 381, 350, 364), (191, 249, 365, 352), (193, 252, 366, 353), (382, 198, 367, 351), (198, 393, 361, 367), (400, 189, 348, 368), (232, 180, 359, 369), (233, 232, 369, 370), (234, 233, 370, 360), (235, 182, 362, 371), (236, 235, 371, 372), (237, 236, 372, 363), (247, 190, 364, 373), (248, 247, 373, 374), (249, 248, 374, 365), (250, 400, 368, 375), (251, 250, 375, 376), (252, 251, 376, 366), (37, 377, 183, 378), (379, 42, 380, 189), (42, 37, 378, 380), (35, 43, 382, 381), (44, 383, 191, 384), (334, 385, 193, 386), (337, 388, 63, 387), (388, 334, 386, 63), (76, 389, 357, 390), (389, 44, 384, 357), (391, 76, 390, 180), (181, 392, 234, 393), (394, 337, 387, 182), (377, 395, 237, 183), (396, 35, 381, 190), (383, 397, 249, 191), (385, 398, 252, 193), (43, 399, 198, 382), (399, 181, 393, 198), (192, 379, 189, 400), (401, 391, 180, 232), (402, 401, 232, 233), (392, 402, 233, 234), (403, 394, 182, 235), (404, 403, 235, 236), (395, 404, 236, 237), (405, 396, 190, 247), (406, 405, 247, 248), (397, 406, 248, 249), (407, 192, 400, 250), (408, 407, 250, 251), (398, 408, 251, 252), (409, 411, 412, 410), (417, 419, 420, 418), (410, 414, 413, 409), (412, 416, 414, 410), (411, 415, 416, 412), (409, 413, 415, 411), (418, 422, 421, 417), (420, 424, 422, 418), (419, 423, 424, 420), (417, 421, 423, 419), (425, 427, 428, 426), (433, 435, 436, 434), (426, 430, 429, 425), (428, 432, 430, 426), (427, 431, 432, 428), (425, 429, 431, 427), (434, 438, 437, 433), (436, 440, 438, 434), (435, 439, 440, 436), (433, 437, 439, 435), (441, 443, 444, 442), (449, 451, 452, 450), (442, 446, 445, 441), (444, 448, 446, 442), (443, 447, 448, 444), (441, 445, 447, 443), (450, 454, 453, 449), (452, 456, 454, 450), (451, 455, 456, 452), (449, 453, 455, 451), (47, 466, 458, 457), (467, 46, 460, 459), (46, 47, 457, 460), (466, 469, 461, 458), (463, 470, 462, 125), (469, 127, 464, 461), (127, 463, 125, 464), (470, 467, 459, 462), (465, 6, 466, 47), (203, 468, 46, 467), (468, 465, 47, 46), (6, 123, 469, 466), (471, 213, 470, 463), (123, 472, 127, 469), (472, 471, 463, 127), (213, 203, 467, 470), (482, 481, 473, 498), (484, 483, 497, 476), (485, 486, 499, 477), (487, 488, 480, 502), (486, 482, 498, 499), (481, 485, 477, 473), (483, 487, 502, 497), (488, 484, 476, 480), (22, 25, 481, 482), (24, 20, 483, 484), (160, 152, 486, 485), (154, 164, 488, 487), (152, 22, 482, 486), (25, 160, 485, 481), (20, 154, 487, 483), (164, 24, 484, 488), (30, 506, 525, 524), (508, 31, 526, 527), (510, 21, 493, 591), (23, 512, 590, 495), (475, 508, 527, 497), (506, 474, 498, 525), (512, 30, 524, 590), (31, 510, 591, 526), (515, 166, 500, 499), (170, 518, 502, 501), (166, 519, 503, 500), (520, 170, 501, 504), (519, 23, 495, 503), (21, 520, 504, 493), (474, 515, 499, 498), (518, 475, 497, 502), (505, 17, 506, 30), (18, 507, 31, 508), (19, 509, 21, 510), (511, 16, 512, 23), (513, 18, 508, 475), (17, 514, 474, 506), (16, 505, 30, 512), (507, 19, 510, 31), (478, 516, 166, 515), (517, 479, 518, 170), (516, 149, 519, 166), (157, 517, 170, 520), (149, 511, 23, 519), (509, 157, 520, 21), (514, 478, 515, 474), (479, 513, 475, 518), (9, 536, 585, 588), (523, 538, 522, 72), (541, 489, 524, 525), (491, 543, 527, 526), (543, 523, 72, 527), (10, 544, 591, 589), (530, 541, 525, 73), (547, 9, 588, 590), (489, 547, 590, 524), (544, 491, 526, 591), (548, 530, 73, 532), (549, 10, 589, 533), (534, 549, 533, 338), (538, 534, 338, 522), (535, 548, 532, 587), (536, 535, 587, 585), (537, 45, 536, 9), (539, 335, 538, 523), (490, 540, 489, 541), (542, 492, 543, 491), (492, 539, 523, 543), (545, 494, 544, 10), (546, 490, 541, 530), (496, 537, 9, 547), (540, 496, 547, 489), (494, 542, 491, 544), (79, 546, 530, 548), (336, 545, 10, 549), (550, 336, 549, 534), (335, 550, 534, 538), (551, 79, 548, 535), (45, 551, 535, 536), (569, 568, 552, 553), (570, 571, 555, 554), (173, 569, 553, 556), (175, 570, 554, 557), (177, 575, 559, 558), (179, 577, 561, 560), (577, 578, 562, 561), (575, 579, 563, 559), (578, 172, 564, 562), (172, 173, 556, 564), (579, 174, 565, 563), (174, 175, 557, 565), (571, 176, 566, 555), (176, 177, 558, 566), (568, 178, 567, 552), (178, 179, 560, 567), (104, 102, 568, 569), (103, 105, 571, 570), (572, 104, 569, 173), (573, 103, 570, 175), (574, 107, 575, 177), (576, 109, 577, 179), (109, 106, 578, 577), (107, 108, 579, 575), (106, 580, 172, 578), (580, 572, 173, 172), (108, 581, 174, 579), (581, 573, 175, 174), (105, 582, 176, 571), (582, 574, 177, 176), (102, 583, 178, 568), (583, 576, 179, 178), (585, 587, 586, 584), (593, 592, 588, 589), (594, 595, 591, 590), (595, 593, 589, 591), (592, 594, 590, 588), (529, 521, 592, 593), (531, 528, 595, 594), (528, 529, 593, 595), (521, 531, 594, 592), (134, 596, 602, 138), (596, 597, 603, 602), (597, 598, 604, 603), (132, 599, 605, 136), (599, 600, 606, 605), (600, 601, 607, 606), (611, 138, 602, 612), (612, 602, 603, 613), (613, 603, 604, 614), (609, 615, 596, 134), (615, 616, 597, 596), (616, 617, 598, 597), (600, 599, 617, 616), (601, 600, 616, 615), (135, 601, 615, 609), (606, 613, 614, 605), (607, 612, 613, 606), (139, 611, 612, 607), (135, 609, 611, 139), (133, 608, 610, 137), (605, 614, 610, 136), (599, 132, 608, 617), (618, 619, 623, 622), (90, 618, 622, 620), (91, 90, 620, 621), (619, 91, 621, 623), (622, 623, 625, 624), (625, 627, 626, 624), (621, 620, 626, 627), (620, 622, 624, 626), (623, 621, 627, 625)])
me_rifle.polygons.foreach_set('use_smooth', [True] * 608)
me_rifle.use_remesh_preserve_volume = False
me_rifle.use_remesh_preserve_attributes = False
me_rifle.use_mirror_vertex_groups = False
me_rifle.update()
me_plane_000 = bpy.data.meshes.new('Plane.000')
me_plane_000.from_pydata([(0.0, 0.0, 0.0)], [], [])
me_plane_000.use_remesh_preserve_volume = False
me_plane_000.use_remesh_preserve_attributes = False
me_plane_000.use_mirror_vertex_groups = False
me_plane_000.update()

# ---- objects
ob_ejectionport = bpy.data.objects.new('EjectionPort', me_plane_001)
ob_magazine = bpy.data.objects.new('Magazine', me_magazine)
ob_barrel = bpy.data.objects.new('Barrel', me_barrel)
ob_rifle = bpy.data.objects.new('Rifle', me_rifle)
ob_ejectiondirection = bpy.data.objects.new('EjectionDirection', me_plane_000)

# ---- transforms, parenting, visibility, modifiers, constraints
ob_ejectionport.location = (-0.03027, -0.04699, 0.1104)
ob_ejectionport.rotation_euler = (1.571, -0.0, -3.142)
ob_ejectionport.scale = (0.2542, 0.2542, 0.2542)
ob_ejectionport.lineart.crease_threshold = 0.0
ob_magazine.location = (1.933e-12, -0.05689, -0.02275)
ob_magazine.rotation_euler = (1.571, -0.0, 0.0)
ob_magazine.lineart.crease_threshold = 0.0
_m = ob_magazine.modifiers.new('Auto Smooth', 'NODES')
_m.node_group = ng_auto_smooth
_gi = [s.identifier for s in ng_auto_smooth.interface.items_tree if s.item_type == 'SOCKET' and s.in_out == 'INPUT']
_m[_gi[1]] = 0.4852  # Angle
ob_barrel.location = (-1.137e-12, -0.3132, 0.09502)
ob_barrel.rotation_euler = (1.571, -0.0, 0.0)
ob_barrel.lineart.crease_threshold = 0.0
_m = ob_barrel.modifiers.new('Auto Smooth', 'NODES')
_m.node_group = ng_auto_smooth
_gi = [s.identifier for s in ng_auto_smooth.interface.items_tree if s.item_type == 'SOCKET' and s.in_out == 'INPUT']
_m[_gi[1]] = 0.4852  # Angle
ob_rifle.location = (1.251e-12, -1.341e-07, -1.557e-06)
ob_rifle.rotation_euler = (1.571, -0.0, 0.0)
ob_rifle.lineart.crease_threshold = 0.0
_m = ob_rifle.modifiers.new('Auto Smooth', 'NODES')
_m.node_group = ng_auto_smooth
_gi = [s.identifier for s in ng_auto_smooth.interface.items_tree if s.item_type == 'SOCKET' and s.in_out == 'INPUT']
_m[_gi[1]] = 0.4852  # Angle
ob_ejectiondirection.location = (-0.2953, -0.04699, 0.2247)
ob_ejectiondirection.rotation_euler = (1.571, -0.0, -3.142)
ob_ejectiondirection.lineart.crease_threshold = 0.0

# ---- collection membership
col_collection_7.objects.link(ob_ejectionport)
col_collection_7.objects.link(ob_magazine)
col_collection_7.objects.link(ob_barrel)
col_collection_7.objects.link(ob_rifle)
col_collection_7.objects.link(ob_ejectiondirection)

# ---- scene / render settings (as saved in the file)
scene.frame_start = 1; scene.frame_end = 250; scene.frame_set(48)
scene.render.engine = 'BLENDER_EEVEE_NEXT'
scene.render.resolution_percentage = 50
scene.render.dither_intensity = 0.0
scene.cycles.use_denoising = False
scene.cycles.samples = 10
scene.cycles.sampling_pattern = 'TABULATED_SOBOL'
scene.cycles.light_sampling_threshold = 0.0
scene.cycles.use_adaptive_sampling = False
scene.cycles.use_light_tree = False
scene.cycles.blur_glossy = 0.0
scene.cycles.pixel_filter_type = 'GAUSSIAN'
scene.cycles.sample_clamp_indirect = 0.0
scene.view_settings.view_transform = 'Standard'
bpy.context.view_layer.update()

# ---- added for rendering (the .blend has no active camera and no usable light): camera, sun
cam_auto = bpy.data.cameras.new('AutoCamera')
cam_auto.lens = 50.0
cam_auto.sensor_width = 36.0
cam_auto.clip_end = 1000.0
ob_auto_camera = bpy.data.objects.new('AutoCamera', cam_auto)
scene.collection.objects.link(ob_auto_camera)
ob_auto_camera.location = (1.22686, -1.68568, 1.09486)
ob_auto_camera.rotation_euler = (1.09748, -7.21219e-08, 0.694738)
scene.camera = ob_auto_camera
light_auto_sun = bpy.data.lights.new('AutoSun', 'SUN')
light_auto_sun.energy = 3.0
light_auto_sun.angle = 0.0523599
ob_auto_sun = bpy.data.objects.new('AutoSun', light_auto_sun)
scene.collection.objects.link(ob_auto_sun)
ob_auto_sun.rotation_euler = (0.872665, 0.174533, 0.523599)
bpy.context.view_layer.update()
